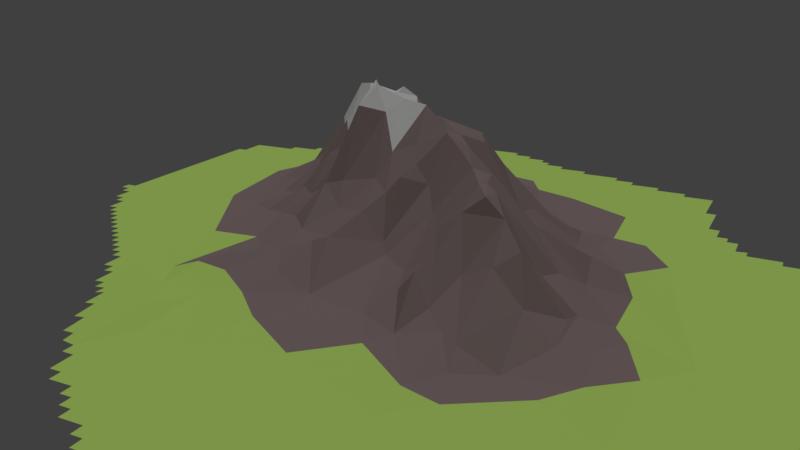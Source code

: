 # Source: monta_a.blend  (saved by Blender 2.79.0; exported with 4.5.12 LTS)
import bpy
from mathutils import Matrix  # noqa: F401  (used for matrix-valued properties, if any)

bpy.ops.wm.read_factory_settings(use_empty=True)
scene = bpy.context.scene
scene.name = 'Scene'

# ---- collections
col_collection_1 = bpy.data.collections.new('Collection 1'); scene.collection.children.link(col_collection_1)

# ---- materials (node trees are filled in below, after node groups)
mat_material = bpy.data.materials.new('Material')
mat_material.alpha_threshold = 0.0
mat_material.diffuse_color = (0.2771, 0.2079, 0.2079, 1.0)
mat_material.roughness = 0.5
mat_material.line_color = (0.0, 0.0, 0.0, 1.0)
mat_grass = bpy.data.materials.new('GRASS')
mat_grass.alpha_threshold = 0.0
mat_grass.diffuse_color = (0.5383, 0.8, 0.1717, 1.0)
mat_grass.roughness = 0.5
mat_grass.specular_intensity = 0.0
mat_snow = bpy.data.materials.new('SNOW')
mat_snow.alpha_threshold = 0.0
mat_snow.roughness = 0.5
mat_snow.specular_intensity = 0.9579

# ---- material node trees

# ---- world
world_world = bpy.data.worlds.new('World'); scene.world = world_world
world_world.color = (0.05088, 0.05088, 0.05088)
world_world.use_sun_shadow = False
world_world.sun_shadow_jitter_overblur = 0.0
world_world.cycles.sampling_method = 'MANUAL'

# ---- cameras
cam_camera = bpy.data.cameras.new('Camera')
cam_camera.clip_end = 100.0
cam_camera.lens = 35.0
cam_camera.sensor_width = 32.0
cam_camera.sensor_height = 18.0
cam_camera.ortho_scale = 7.314
cam_camera.dof.focus_distance = 0.0

# ---- lights
light_hemi = bpy.data.lights.new('Hemi', 'SUN')
light_hemi.transmission_factor = 0.0
light_hemi.angle = 0.1993
light_hemi.energy = 1.0
light_hemi.shadow_buffer_clip_start = 0.5
light_hemi.shadow_soft_size = 0.1
light_hemi.shadow_cascade_max_distance = 1000.0

# ---- meshes
me_plane_001 = bpy.data.meshes.new('Plane.001')
me_plane_001.from_pydata([(-0.7228, 0.1287, 0.0006952), (-0.7228, 0.1485, 0.0006895), (-0.703, 0.1089, 0.0008746), (-0.703, 0.1287, 0.0008501), (-0.703, 0.1485, 0.0008598), (-0.703, 0.5248, 0.0001288), (-0.6832, 0.06931, 0.001115), (-0.6832, 0.5248, 0.0002141), (-0.6634, 0.0495, 0.001387), (-0.6436, 0.009901, 0.001616), (-0.6436, 0.0495, 0.001612), (-0.6634, 0.06931, 0.001285), (-0.6832, 0.5842, 6.57e-05), (-0.6238, -0.009901, 0.001897), (-0.6238, 0.009901, 0.00193), (-0.6832, 0.1089, 0.001011), (-0.604, -0.0297, 0.002166), (-0.604, -0.009901, 0.00236), (-0.5842, -0.04951, 0.002457), (-0.5842, -0.0297, 0.002561), (-0.5842, 0.5842, 0.0005599), (-0.5842, 0.604, 0.000455), (-0.5644, -0.06931, 0.002865), (-0.5644, -0.04951, 0.002895), (-0.6021, 0.3236, 0.001655), (-0.5446, -0.08911, 0.003203), (-0.5446, -0.06931, 0.003322), (-0.5248, -0.1089, 0.003689), (-0.5248, -0.08911, 0.003751), (-0.5248, 0.6238, 0.0007347), (-0.505, -0.1287, 0.004221), (-0.5049, -0.1089, 0.004288), (0.2356, -0.005617, 0.1221), (-0.4851, -0.1485, 0.004859), (-0.4851, -0.1287, 0.00494), (-0.505, 0.6238, 0.0008857), (-0.505, 0.6436, 0.0006966), (-0.4653, -0.1683, 0.005436), (-0.4653, -0.1485, 0.005712), (-0.4653, 0.6634, 0.0007963), (-0.4455, -0.1881, 0.006135), (-0.4455, -0.1683, 0.006187), (0.2156, -0.092, 0.201), (0.332, -0.1171, 0.07824), (-0.5248, 0.604, 0.0008728), (-0.4455, 0.6634, 0.0009326), (-0.4455, 0.6832, 0.0007334), (-0.4257, -0.2079, 0.006831), (-0.4257, -0.1881, 0.007121), (-0.4059, -0.2475, 0.006653), (-0.4059, -0.2079, 0.007835), (0.3163, -0.1586, 0.08606), (0.2745, -0.2329, 0.1178), (0.2408, -0.1365, 0.1878), (-0.4653, 0.6436, 0.0009509), (-0.4059, 0.6832, 0.001009), (-0.4059, 0.703, 0.0007961), (-0.3861, -0.2673, 0.007143), (-0.3861, -0.2475, 0.007653), (0.2696, -0.1787, 0.1677), (0.2123, 0.1341, 0.08255), (0.2189, -0.1161, 0.1957), (0.2363, -0.1661, 0.1915), (-0.3861, 0.7228, 0.0006962), (-0.3663, -0.3069, 0.007519), (-0.3663, -0.2673, 0.008616), (0.228, -0.2255, 0.09615), (-0.3861, 0.703, 0.0009123), (-0.3663, 0.7228, 0.000776), (-0.3663, 0.7426, 0.0005928), (-0.3465, -0.3267, 0.008578), (-0.3465, -0.3069, 0.008648), (0.2341, -0.3029, 0.04619), (0.2372, 0.1736, 0.05013), (-0.3465, 0.7624, 0.0005063), (-0.3267, -0.3465, 0.01023), (0.2309, 0.0978, 0.09339), (-0.3465, 0.7426, 0.0006712), (-0.3267, 0.8218, 0.0001981), (-0.3069, -0.3861, 0.0125), (-0.3267, -0.3267, 0.01029), (0.1992, -0.2699, 0.058), (0.2555, 0.2195, 0.02922), (0.18, 0.05795, 0.1777), (0.1639, 0.01296, 0.2211), (-0.3069, 0.8218, 0.000221), (-0.3069, 0.8416, 0.0001408), (-0.2871, -0.4257, 0.01134), (-0.3507, -0.2371, 0.01154), (0.1819, -0.01028, 0.1827), (0.1608, -0.04911, 0.2283), (-0.2871, 0.8416, 0.0001596), (-0.2673, -0.4653, 0.009763), (-0.2673, -0.4257, 0.01337), (-0.307, -0.3465, 0.01417), (0.2124, -0.131, 0.1961), (0.157, -0.1538, 0.1296), (0.2036, -0.1713, 0.1652), (0.1825, -0.2129, 0.1114), (0.1823, -0.08282, 0.2059), (-0.2475, -0.4851, 0.007893), (-0.2475, -0.4653, 0.01023), (-0.2871, -0.3861, 0.01509), (0.1683, -0.2475, 0.09907), (0.168, -0.3086, 0.03186), (0.1894, 0.4629, 0.007983), (0.1807, 0.3268, 0.0254), (0.1265, 0.2123, 0.05974), (-0.3392, 0.652, 0.002207), (-0.2871, 0.8218, 0.0002339), (-0.2277, -0.505, 0.004839), (0.1637, 0.1768, 0.06231), (0.1553, 0.1254, 0.1042), (0.1787, -0.558, 0.00224), (-0.2277, 0.8218, 0.0003068), (-0.2277, 0.8416, 0.0002037), (-0.2079, -0.5446, 0.003106), (-0.2277, -0.485, 0.005248), (0.1339, 0.3908, 0.02803), (0.1199, 0.06124, 0.1997), (0.1482, 0.03988, 0.2296), (0.1297, -0.006273, 0.2343), (0.214, -0.4686, 0.006218), (0.1485, 0.6832, 0.001642), (0.1622, 0.5775, 0.003534), (0.1303, 0.314, 0.04227), (0.1024, 0.002364, 0.2502), (0.1183, -0.03199, 0.2402), (-0.1881, -0.5644, 0.002455), (-0.1881, -0.5446, 0.002971), (0.1102, -0.07934, 0.1707), (0.1343, -0.1161, 0.1391), (0.13, -0.2019, 0.07583), (0.1329, -0.3317, 0.02073), (0.04947, -0.3864, 0.01228), (0.08278, 0.4321, 0.03504), (0.1079, 0.3661, 0.047), (0.07094, 0.1821, 0.08978), (0.1031, 0.09196, 0.1436), (-0.3267, 0.7624, 0.0006418), (-0.1485, -0.5842, 0.002153), (0.06926, -0.1505, 0.09321), (0.106, -0.2799, 0.03577), (0.05604, 0.3419, 0.1078), (0.06531, 0.1386, 0.1138), (0.07025, 0.02815, 0.2532), (0.06057, -0.0187, 0.2139), (0.0839, -0.0687, 0.1946), (0.08923, 0.2891, 0.06616), (0.001213, 0.284, 0.1687), (0.04879, 0.04217, 0.2649), (-0.1287, -0.604, 0.001839), (-0.1485, -0.5644, 0.002501), (-0.2079, -0.5049, 0.004494), (0.08017, -0.1646, 0.07931), (0.06601, 0.3665, 0.08948), (0.0456, 0.1059, 0.159), (0.04986, -0.1029, 0.1557), (0.02918, 0.3404, 0.1234), (0.01768, 0.1615, 0.1304), (0.006059, 0.05116, 0.2696), (-0.1287, 0.8218, 0.0004506), (0.0134, -0.01071, 0.1945), (0.0004346, 0.5184, 0.01468), (0.02754, 0.4111, 0.04586), (-0.007868, 0.3201, 0.1556), (0.01641, 0.06773, 0.2613), (0.0002233, -0.04592, 0.157), (0.02318, -0.1322, 0.1299), (-0.02431, 0.3836, 0.07315), (-0.03514, 0.3457, 0.1136), (-0.01285, 0.2929, 0.175), (-0.05934, 0.2387, 0.2067), (-0.1089, -0.6238, 0.001565), (-0.1089, -0.604, 0.001868), (0.02087, 0.2349, 0.1195), (-0.0261, 0.1198, 0.1854), (-0.03151, 0.07492, 0.248), (-0.04652, 0.05021, 0.2896), (-0.1287, 0.802, 0.000544), (-0.06931, -0.6436, 0.001369), (-0.1287, -0.5842, 0.002192), (-0.01674, 0.02428, 0.2507), (0.002949, -0.2548, 0.03571), (-0.04673, 0.3657, 0.09856), (-0.04665, 0.2593, 0.2006), (-0.06316, -0.03941, 0.1436), (-0.04469, -0.0853, 0.1115), (-0.01022, -0.1792, 0.09758), (-0.04012, -0.1764, 0.08636), (-0.0471, -0.3264, 0.02016), (-0.04951, -0.6634, 0.001166), (-0.04951, -0.6436, 0.001383), (-0.06931, -0.6238, 0.001622), (-0.09149, 0.4156, 0.1301), (-0.07591, 0.3097, 0.1922), (-0.08458, 0.2846, 0.2276), (-0.0495, 0.7822, 0.000696), (-0.0495, 0.802, 0.0005242), (-0.0297, -0.6832, 0.0009705), (-0.0297, -0.6634, 0.001166), (-0.03543, 0.2056, 0.1823), (-0.05744, 0.09122, 0.2628), (-0.0674, 0.02359, 0.2572), (-0.06494, -0.2371, 0.05124), (-0.04992, 0.4845, 0.02764), (-0.1044, 0.2666, 0.2482), (-0.1064, 0.2452, 0.24), (-0.1098, 0.2014, 0.2466), (-0.08895, 0.154, 0.2604), (-0.009901, -0.7228, 0.0006758), (-0.09851, -0.1142, 0.07713), (-0.09359, -0.287, 0.03324), (-0.1022, 0.3884, 0.1487), (-0.1099, 0.3161, 0.2247), (-0.09836, 0.1272, 0.2546), (-0.1249, 0.08971, 0.1686), (-0.05412, 0.06095, 0.2959), (-0.1026, -0.03112, 0.1317), (-0.1534, 0.6325, 0.003972), (-0.009901, 0.7624, 0.0008302), (-0.009901, 0.7822, 0.0006607), (0.009901, -0.7624, 0.0004614), (-0.1035, 0.3456, 0.207), (-0.1223, 0.1717, 0.2397), (-0.09143, -0.1825, 0.06928), (0.0297, -0.7822, 0.0003581), (-0.1573, -0.2435, 0.04083), (-0.1574, -0.3103, 0.02455), (-0.08727, -0.4193, 0.008913), (-0.1528, 0.5039, 0.04284), (-0.1149, 0.4356, 0.1142), (-0.1489, 0.3707, 0.1525), (-0.1229, 0.2699, 0.2369), (0.0297, 0.7426, 0.0009934), (0.0297, 0.7624, 0.0007946), (0.0297, -0.7624, 0.0004434), (-0.1405, 0.2265, 0.2462), (-0.1443, 0.1552, 0.203), (-0.1191, 0.04505, 0.1582), (-0.1333, 0.005546, 0.1071), (0.04951, 0.7228, 0.001339), (0.04951, 0.7426, 0.0009551), (-0.009901, -0.6832, 0.0009434), (-0.1604, -0.03919, 0.06788), (-0.153, -0.1518, 0.04887), (-0.1881, -0.5446, 0.002971), (-0.1338, 0.429, 0.1022), (-0.1608, 0.3077, 0.1939), (-0.1739, 0.2633, 0.2504), (-0.148, 0.2037, 0.2351), (-0.17, 0.1719, 0.1937), (-0.1487, 0.1232, 0.2061), (-0.1344, 0.06515, 0.1404), (-0.1826, 0.4482, 0.05577), (-0.1762, 0.03574, 0.08505), (-0.204, -0.3796, 0.02629), (-0.1726, -0.4185, 0.01074), (-0.1438, 0.5744, 0.01073), (0.08911, 0.7228, 0.001091), (0.0495, -0.802, 0.0002794), (-0.1751, 0.3894, 0.1091), (-0.2028, 0.1409, 0.1144), (-0.1704, 0.09479, 0.1488), (-0.1794, -0.2102, 0.05417), (-0.2175, -0.2313, 0.04068), (-0.2079, -0.5049, 0.004494), (-0.2319, 0.4395, 0.04674), (0.08911, 0.703, 0.001402), (-0.2109, 0.3343, 0.1868), (-0.2319, 0.1952, 0.1051), (-0.2389, 0.1657, 0.1032), (-0.2118, 0.06957, 0.08657), (-0.2209, 0.007135, 0.05159), (-0.2277, -0.485, 0.005248), (-0.2277, -0.505, 0.004839), (-0.3392, 0.652, 0.002207), (-0.277, 0.5691, 0.008848), (-0.26, 0.3036, 0.1677), (-0.208, 0.2862, 0.2437), (-0.2087, 0.2188, 0.1448), (0.1485, 0.6832, 0.001642), (0.1485, 0.703, 0.001207), (0.1683, -0.802, 0.0002067), (0.0495, -0.7822, 0.0003304), (-0.2475, -0.4653, 0.01023), (-0.2475, -0.4851, 0.007893), (-0.2451, 0.3669, 0.1058), (-0.2083, -0.08859, 0.03735), (-0.2713, -0.2297, 0.02155), (-0.2155, -0.3251, 0.03148), (-0.2673, -0.4257, 0.01337), (0.1683, -0.7822, 0.0002849), (-0.2673, -0.4653, 0.009763), (-0.2498, 0.4823, 0.02703), (-0.2413, 0.08858, 0.06302), (-0.284, 0.05433, 0.03443), (-0.2871, -0.3861, 0.01509), (-0.2871, -0.4257, 0.01134), (-0.2807, 0.4214, 0.04549), (-0.3092, 0.3635, 0.09256), (-0.3244, 0.2875, 0.07295), (-0.2926, 0.1996, 0.06078), (-0.311, 0.1492, 0.04283), (-0.3361, 0.0942, 0.02662), (-0.307, -0.3465, 0.01417), (-0.3069, -0.3861, 0.0125), (-0.2337, -0.2987, 0.02472), (-0.3267, -0.3267, 0.01029), (0.2277, 0.6634, 0.001299), (0.2277, 0.6832, 0.001027), (0.2475, -0.7822, 0.0002363), (-0.3267, -0.3465, 0.01023), (-0.3622, 0.3797, 0.06297), (-0.3465, -0.3069, 0.008648), (0.2475, -0.7624, 0.000282), (-0.3465, -0.3267, 0.008578), (-0.3307, 0.4709, 0.01872), (-0.3495, 0.3273, 0.05192), (-0.3663, -0.2673, 0.008616), (0.2673, 0.6634, 0.001054), (-0.3663, -0.3069, 0.007519), (-0.392, 0.4495, 0.01682), (-0.368, 0.4118, 0.03559), (-0.3836, 0.3786, 0.04356), (-0.3507, -0.2371, 0.01154), (-0.3861, -0.2475, 0.007653), (-0.3861, -0.2673, 0.007143), (-0.3983, 0.2819, 0.02845), (0.2673, 0.6436, 0.001192), (0.3069, -0.7624, 0.0002399), (0.009901, -0.7228, 0.0007077), (-0.3805, 0.2286, 0.02629), (-0.328, -0.05131, 0.01761), (-0.4059, -0.2079, 0.007835), (-0.4059, -0.2475, 0.006653), (-0.4257, -0.1881, 0.007121), (-0.4257, -0.2079, 0.006831), (-0.4429, 0.3794, 0.01594), (-0.4521, 0.2811, 0.01233), (-0.4455, -0.1683, 0.006187), (-0.4455, -0.1881, 0.006135), (0.3267, 0.6238, 0.001168), (0.3267, 0.6436, 0.0009914), (-0.4404, 0.4921, 0.005556), (-0.4653, -0.1485, 0.005712), (-0.4653, -0.1683, 0.005436), (-0.505, 0.6238, 0.0008857), (-0.4777, 0.3712, 0.007948), (-0.4431, 0.157, 0.01229), (0.4654, 0.4059, 0.002998), (-0.4851, -0.1287, 0.00494), (-0.4851, -0.1485, 0.004859), (-0.5049, -0.1089, 0.004288), (-0.505, -0.1287, 0.004221), (0.3861, 0.604, 0.001101), (0.3861, 0.6238, 0.0008982), (-0.5248, 0.6238, 0.0007347), (-0.5248, -0.08911, 0.003751), (-0.5248, -0.1089, 0.003689), (-0.5446, -0.06931, 0.003322), (-0.5446, -0.08911, 0.003203), (-0.4853, 0.0656, 0.006554), (-0.5644, -0.04951, 0.002895), (-0.5644, -0.06931, 0.002865), (0.5247, 0.3069, 0.001052), (0.4455, 0.5049, 0.001799), (0.4455, 0.604, 0.0007843), (-0.5842, 0.604, 0.000455), (-0.5842, 0.5842, 0.0005599), (0.4653, 0.505, 0.001653), (0.4851, -0.7426, 0.0001194), (0.1787, -0.558, 0.00224), (-0.5248, 0.604, 0.0008728), (0.4851, 0.3663, 0.002589), (0.4851, 0.4059, 0.002429), (-0.5842, -0.0297, 0.002561), (-0.5842, -0.04951, 0.002457), (0.505, 0.3465, 0.002633), (0.505, 0.3663, 0.002486), (0.4851, -0.7228, 0.0001476), (0.5248, 0.3465, 0.002214), (0.5446, -0.7228, 7.568e-05), (0.3069, -0.7426, 0.000461), (0.5446, 0.3069, 0.002067), (-0.604, -0.009901, 0.00236), (-0.604, -0.0297, 0.002166), (0.5446, 0.2871, 0.002385), (-0.6832, 0.5842, 6.57e-05), (0.604, 0.2673, 0.001634), (0.604, 0.2871, 0.001505), (0.6238, -0.703, 4.053e-05), (0.6238, -0.6832, 5.554e-05), (0.6436, 0.0495, 0.002006), (0.6436, 0.2673, 0.001225), (0.6634, -0.6832, 3.423e-05), (0.5446, -0.703, 0.0001036), (0.6634, 0.009901, 0.001706), (0.6634, 0.0495, 0.001641), (0.6634, -0.6634, 4.597e-05), (-0.6021, 0.3236, 0.001655), (0.6832, -0.06931, 0.001314), (0.6832, 0.009901, 0.001473), (0.703, -0.6832, 1.84e-05), (0.703, -0.6634, 2.482e-05), (0.703, -0.6238, 4.134e-05), (0.703, -0.1485, 0.001162), (0.703, -0.06931, 0.001243), (0.7228, -0.6238, 2.922e-05), (0.7228, -0.5644, 8.926e-05), (0.7228, -0.505, 0.0001839), (0.7228, -0.2079, 0.0008409), (0.7228, -0.1485, 0.0009368), (0.7426, -0.5644, 6.525e-05), (0.7426, -0.505, 0.0001245), (0.7426, -0.4653, 0.0001882), (0.7426, -0.4287, 0.0002746), (0.7426, -0.3861, 0.0003579), (0.7426, -0.2079, 0.0006365), (0.7624, -0.4653, 0.0001316), (0.7624, -0.3861, 0.0002742), (-0.6021, 0.3236, 0.001655), (-0.6832, 0.5842, 6.57e-05), (-0.604, -0.0297, 0.002166), (-0.604, -0.009901, 0.00236), (-0.5842, -0.04951, 0.002457), (-0.5842, -0.0297, 0.002561), (-0.5248, 0.604, 0.0008728), (-0.5842, 0.5842, 0.0005599), (-0.5842, 0.604, 0.000455), (-0.5644, -0.06931, 0.002865), (-0.5644, -0.04951, 0.002895), (-0.5446, -0.08911, 0.003203), (-0.5446, -0.06931, 0.003322), (-0.5248, -0.1089, 0.003689), (-0.5248, -0.08911, 0.003751), (-0.5248, 0.6238, 0.0007347), (-0.505, -0.1287, 0.004221), (-0.5049, -0.1089, 0.004288), (-0.4851, -0.1485, 0.004859), (-0.4851, -0.1287, 0.00494), (-0.505, 0.6238, 0.0008857), (-0.4653, -0.1683, 0.005436), (-0.4653, -0.1485, 0.005712), (-0.4455, -0.1881, 0.006135), (-0.4455, -0.1683, 0.006187), (-0.4257, -0.2079, 0.006831), (-0.4257, -0.1881, 0.007121), (-0.4059, -0.2475, 0.006653), (-0.4059, -0.2079, 0.007835), (-0.3861, -0.2673, 0.007143), (-0.3861, -0.2475, 0.007653), (-0.3507, -0.2371, 0.01154), (-0.3663, -0.3069, 0.007519), (-0.3663, -0.2673, 0.008616), (-0.3465, -0.3267, 0.008578), (-0.3465, -0.3069, 0.008648), (-0.3267, -0.3465, 0.01023), (-0.3267, -0.3267, 0.01029), (-0.3069, -0.3861, 0.0125), (-0.307, -0.3465, 0.01417), (-0.2871, -0.4257, 0.01134), (-0.2871, -0.3861, 0.01509), (-0.2673, -0.4653, 0.009763), (-0.2673, -0.4257, 0.01337), (-0.2475, -0.4851, 0.007893), (-0.2475, -0.4653, 0.01023), (-0.3392, 0.652, 0.002207), (-0.2277, -0.505, 0.004839), (-0.2277, -0.485, 0.005248), (-0.2079, -0.5049, 0.004494), (-0.1881, -0.5446, 0.002971), (0.1485, 0.6832, 0.001642), (0.1787, -0.558, 0.00224), (0.5247, 0.3069, 0.001052), (0.4654, 0.4059, 0.002998), (0.4455, 0.5049, 0.001799), (0.3267, 0.6238, 0.001168), (0.3861, 0.604, 0.001101), (0.3861, 0.6238, 0.0008982), (0.4851, 0.3663, 0.002589), (0.4455, 0.604, 0.0007843), (0.4851, 0.4059, 0.002429), (0.505, 0.3465, 0.002633), (0.505, 0.3663, 0.002486), (0.4851, -0.7228, 0.0001476), (0.3069, -0.7426, 0.000461), (0.5248, 0.3465, 0.002214), (0.5446, 0.2871, 0.002385), (0.5446, 0.3069, 0.002067), (0.604, 0.2673, 0.001634), (0.604, 0.2871, 0.001505), (0.6634, 0.009901, 0.001706), (0.6436, 0.0495, 0.002006), (0.6436, 0.2673, 0.001225), (0.5446, -0.703, 0.0001036), (0.6832, -0.06931, 0.001314), (0.6634, 0.0495, 0.001641), (0.703, -0.1485, 0.001162), (0.703, -0.06931, 0.001243), (0.6832, 0.009901, 0.001473), (0.7426, -0.4287, 0.0002746), (0.7228, -0.6238, 2.922e-05), (0.7228, -0.5644, 8.926e-05), (0.7228, -0.505, 0.0001839), (0.7228, -0.2079, 0.0008409), (0.7228, -0.1485, 0.0009368), (0.7426, -0.505, 0.0001245), (0.7426, -0.4653, 0.0001882), (0.7426, -0.3861, 0.0003579), (0.7426, -0.2079, 0.0006365), (-0.4653, 0.6436, 0.0009509), (-0.1534, 0.6325, 0.003972), (-0.2079, -0.5446, 0.003106), (-0.1485, -0.5644, 0.002501), (0.2673, 0.6436, 0.001192), (0.4653, 0.505, 0.001653), (0.703, -0.6238, 4.134e-05), (0.2387, 0.04348, 0.1146), (0.2564, 0.06818, 0.1029), (0.2875, 0.1651, 0.0461), (0.3268, 0.2373, 0.01643), (0.2679, -0.3553, 0.01993), (0.2606, -0.3188, 0.04222), (0.2995, -0.2888, 0.07076), (0.3039, -0.2064, 0.135), (0.2795, -0.07841, 0.1314), (0.3011, -0.05434, 0.1094), (0.3045, 0.08005, 0.05598), (0.28, 0.1066, 0.0717), (0.314, 0.3882, 0.008605), (0.4794, -0.413, 0.004334), (0.2798, -0.4095, 0.008438), (0.3267, -0.338, 0.02254), (0.3246, -0.248, 0.07354), (0.3251, -0.06512, 0.1046), (0.2975, -0.02752, 0.08863), (0.3081, 0.01709, 0.06487), (0.3272, 0.1306, 0.03525), (0.382, -0.3543, 0.01232), (0.3749, -0.2638, 0.03931), (0.3639, -0.09045, 0.05614), (0.3548, -0.02862, 0.07655), (0.3903, 0.04165, 0.03021), (0.3791, -0.1851, 0.05068), (0.3849, 0.167, 0.02269), (0.385, 0.2295, 0.01401), (0.5247, 0.3069, 0.001052), (0.4654, 0.4059, 0.002998), (0.4455, 0.5049, 0.001799), (0.3267, 0.6238, 0.001168), (0.3861, 0.604, 0.001101), (0.3861, 0.6238, 0.0008982), (0.422, -0.04289, 0.02952), (0.4395, 0.1471, 0.01241), (0.4491, -0.1963, 0.03034), (0.4238, -0.1536, 0.02926), (0.48, -0.2551, 0.01345), (0.4165, -0.2297, 0.02969), (0.4797, -0.007738, 0.01188), (0.4851, 0.3663, 0.002589), (0.4455, 0.604, 0.0007843), (0.4851, 0.4059, 0.002429), (0.505, 0.3465, 0.002633), (0.505, 0.3663, 0.002486), (0.4851, -0.7228, 0.0001476), (0.3069, -0.7426, 0.000461), (0.5526, 0.1701, 0.004075), (0.5248, 0.3465, 0.002214), (0.6135, -0.4264, 0.001256), (0.5529, -0.2909, 0.005145), (0.5446, 0.2871, 0.002385), (0.5446, 0.3069, 0.002067), (0.5374, -0.1907, 0.00768), (0.604, 0.2673, 0.001634), (0.604, 0.2871, 0.001505), (0.6634, 0.009901, 0.001706), (0.6436, 0.0495, 0.002006), (0.6436, 0.2673, 0.001225), (0.5446, -0.703, 0.0001036), (0.6832, -0.06931, 0.001314), (0.6634, 0.0495, 0.001641), (0.703, -0.1485, 0.001162), (0.703, -0.06931, 0.001243), (0.6832, 0.009901, 0.001473), (0.7426, -0.4287, 0.0002746), (0.7228, -0.6238, 2.922e-05), (0.7228, -0.5644, 8.926e-05), (0.7228, -0.505, 0.0001839), (0.7228, -0.2079, 0.0008409), (0.7228, -0.1485, 0.0009368), (0.7426, -0.505, 0.0001245), (0.7426, -0.4653, 0.0001882), (0.7426, -0.3861, 0.0003579), (0.7426, -0.2079, 0.0006365), (-0.4653, 0.6436, 0.0009509), (-0.3793, 0.1903, 0.02756), (-0.2717, 0.3415, 0.1322), (-0.1534, 0.6325, 0.003972), (-0.2079, -0.5446, 0.003106), (-0.06927, 0.08879, 0.2596), (-0.1076, 0.4736, 0.0497), (-0.1485, -0.5644, 0.002501), (0.07272, 0.5522, 0.008577), (0.06955, -0.09561, 0.1801), (0.1102, 0.4748, 0.0142), (0.141, -0.2441, 0.06512), (0.1462, -0.05369, 0.2269), (0.2244, -0.4021, 0.01612), (0.2218, -0.05838, 0.1774), (0.2673, 0.6436, 0.001192), (0.3707, -0.2086, 0.05319), (0.4247, -0.3095, 0.01759), (0.4653, 0.505, 0.001653), (0.703, -0.6238, 4.134e-05), (0.102, -0.6328, 0.001544), (-0.1023, -0.4548, 0.007343), (-0.2659, -0.3084, 0.01972), (0.4689, 0.276, 0.006221), (-0.2823, -0.2731, 0.01925), (-0.3402, -0.1511, 0.01435), (-0.3439, 0.6447, 0.002361), (-0.3163, 0.6496, 0.002425), (0.04076, -0.58, 0.002061), (-0.3015, -0.2325, 0.01775), (-0.5073, 0.6156, 0.0008957), (-0.5842, 0.6019, 0.000466), (0.2228, -0.737, 0.0005309), (-0.5755, 0.3514, 0.002297), (-0.4831, 0.1539, 0.006957), (0.02991, -0.5707, 0.002216), (-0.5144, 0.6143, 0.0008795), (-0.5842, 0.6019, 0.000466), (0.0867, 0.7023, 0.001427), (-0.2421, -0.3255, 0.0264), (0.01886, -0.5611, 0.002367), (0.468, -0.5765, 0.0008787), (-0.118, -0.4411, 0.007788), (0.5115, 0.1617, 0.007103), (-0.195, -0.3662, 0.02595), (0.6656, -0.3222, 0.001058), (0.6954, -0.4279, 0.0006337), (0.2565, 0.6041, 0.002177), (0.4085, 0.3993, 0.005105), (0.6535, -0.4552, 0.0008637), (-0.3163, 0.6496, 0.002425), (0.01886, -0.5611, 0.002367), (0.3726, 0.4584, 0.003162), (0.3259, 0.5356, 0.002532), (0.2294, 0.6197, 0.002037), (0.4461, 0.3372, 0.003869), (-0.2032, 0.6698, 0.003014), (0.4851, 0.2326, 0.006331), (0.01886, -0.5611, 0.002367), (0.6358, -0.4667, 0.001006), (0.08629, -0.6193, 0.001605), (-0.5683, 0.3366, 0.003365), (-0.597, 0.3974, 0.001345), (-0.368, -0.09112, 0.01372), (-0.4196, 0.6312, 0.001629), (0.657, -0.2915, 0.001211), (0.6884, -0.4031, 0.0007352), (-0.4178, 0.01547, 0.01129), (-0.3163, 0.6496, 0.002425), (0.4237, 0.3742, 0.004749), (0.6468, -0.2556, 0.001284), (-0.5725, 0.604, 0.0005372), (0.5295, 0.1136, 0.006553), (-0.3349, 0.6462, 0.002673), (-0.5842, 0.6019, 0.000466), (-0.2363, -0.33, 0.02755), (-0.2099, -0.352, 0.02892), (0.4652, 0.286, 0.005673), (-0.2692, -0.3013, 0.01966), (0.0222, 0.7106, 0.001693), (0.01708, 0.7083, 0.001759), (0.05365, -0.5912, 0.001928), (0.6519, -0.2734, 0.00125), (0.5804, -0.503, 0.0009698), (0.06006, 0.7175, 0.001355), (0.06258, 0.7162, 0.001359), (0.06473, -0.6007, 0.001812), (0.6327, -0.4687, 0.0009957), (0.6422, -0.4626, 0.0009503), (-0.1427, -0.4188, 0.0101), (0.6687, -0.3331, 0.0009914), (-0.5875, 0.3767, 0.001507), (-0.5248, 0.6125, 0.0008134), (-0.1692, -0.3942, 0.01384), (0.5481, 0.06353, 0.00514), (0.07562, -0.6101, 0.001709), (-0.4633, 0.1131, 0.009536), (0.1508, 0.6653, 0.001962), (0.6112, -0.1292, 0.004455), (0.5972, -0.492, 0.0009829), (0.5843, -0.03365, 0.004633), (0.2995, 0.5791, 0.002128), (-0.3373, 0.6691, 0.001964), (0.4797, -0.336, 0.008781), (-0.2682, -0.2805, 0.02084), (0.2658, -0.6833, 0.001032), (-0.3576, 0.6719, 0.001701), (-0.1149, -0.4848, 0.006018), (-0.3446, -0.1872, 0.01317), (-0.5442, 0.3457, 0.004581), (-0.4122, 0.6331, 0.001682), (0.4451, -0.3924, 0.007145), (-0.307, -0.233, 0.01706), (0.4264, -0.4241, 0.00471), (0.5476, 0.05091, 0.005266), (-0.4628, 0.5218, 0.004313), (0.1246, -0.6108, 0.001749), (-0.4925, 0.001985, 0.005728), (0.04434, -0.5694, 0.002219), (-0.3463, 0.6704, 0.001836), (-0.5173, 0.03472, 0.00526), (-0.4992, 0.01088, 0.005563), (-0.6027, 0.2216, 0.001871), (0.2658, -0.6833, 0.001032), (-0.1278, 0.6399, 0.0037), (-0.1458, -0.4608, 0.006768), (0.004351, -0.5484, 0.002963), (-0.1972, -0.3694, 0.02603), (0.5088, 0.1612, 0.007305), (0.2446, 0.5564, 0.003029), (0.2122, 0.5916, 0.002814), (0.3915, 0.3973, 0.005733), (-0.2641, 0.6589, 0.002697), (0.1594, 0.5992, 0.003147), (-0.5056, 0.01929, 0.005445), (-0.1716, 0.6461, 0.003623), (0.1897, 0.5948, 0.002921), (0.5442, -0.2347, 0.006568), (0.08804, -0.592, 0.0019), (-0.4694, -0.02814, 0.006407), (-0.4852, -0.007424, 0.005947), (-0.3921, 0.6767, 0.001257), (-0.3969, -0.1199, 0.01091), (-0.5117, 0.02722, 0.005334), (-0.2274, -0.3253, 0.02922), (-0.5106, 0.419, 0.003864), (-0.4776, -0.01737, 0.006228), (-0.2052, -0.3564, 0.02799), (0.2658, -0.6833, 0.001032), (-0.1176, 0.6385, 0.003696), (0.4111, 0.3758, 0.005192), (0.5491, -0.2268, 0.006697), (-0.5585, 0.3156, 0.003778), (-0.2934, -0.2497, 0.01838), (-0.2109, -0.3472, 0.02937), (-0.2254, -0.3275, 0.0296), (0.4841, 0.2307, 0.006467), (0.07529, -0.5854, 0.001982), (-0.2525, -0.3, 0.02204), (-0.1345, 0.6409, 0.003727), (0.5184, -0.274, 0.009072), (0.5274, 0.1085, 0.006777), (0.1102, -0.6034, 0.001769), (-0.2498, -0.3035, 0.02223), (0.05915, -0.5771, 0.002085), (0.2936, 0.5032, 0.003302), (-0.4125, 0.6325, 0.001698), (-0.3407, 0.6696, 0.001909), (-0.5789, 0.2724, 0.002628), (-0.5227, 0.04183, 0.005234), (0.414, -0.4446, 0.003878), (0.3826, -0.4963, 0.001779), (0.4572, -0.3711, 0.009706), (0.4336, -0.4122, 0.005276), (0.09964, -0.598, 0.001832), (-0.137, -0.4733, 0.006325)], [(114, 115), (403, 404), (413, 409), (419, 415), (420, 417)], [(0, 4, 1), (2, 15, 3), (3, 15, 4), (4, 15, 5), (6, 11, 15), (5, 24, 7), (8, 10, 11), (14, 10, 9), (84, 83, 120), (17, 14, 13), (10, 24, 15), (95, 99, 131), (96, 95, 131), (98, 97, 96), (103, 81, 98), (106, 105, 118), (131, 99, 607), (103, 98, 606), (104, 103, 606), (122, 608, 133), (118, 105, 605), (107, 106, 125), (119, 120, 112), (121, 84, 120), (121, 89, 84), (35, 54, 36), (90, 89, 121), (125, 118, 136), (112, 111, 144), (54, 45, 39), (138, 119, 112), (121, 120, 145), (131, 607, 130), (54, 55, 45), (45, 55, 46), (132, 131, 154), (122, 133, 134), (107, 125, 148), (138, 112, 144), (119, 138, 145), (147, 130, 127), (141, 131, 130), (54, 108, 736, 55), (55, 67, 56), (154, 131, 141), (124, 728, 692, 123, 598), (145, 138, 156), (67, 68, 63), (127, 126, 146), (604, 130, 147), (604, 141, 130), (164, 135, 605), (67, 701, 714, 68), (68, 77, 69), (137, 148, 175), (144, 137, 159), (146, 145, 150), (141, 604, 157), (77, 139, 74), (134, 142, 183), (165, 148, 143), (149, 148, 165), (175, 148, 149), (139, 85, 78), (150, 156, 166), (146, 150, 162), (147, 146, 162), (168, 141, 157), (188, 154, 141), (139, 109, 85), (85, 91, 86), (155, 164, 169), (156, 144, 176), (157, 162, 167), (149, 165, 171), (172, 175, 149), (182, 162, 160), (170, 165, 169), (160, 166, 177), (168, 167, 187), (185, 171, 170), (201, 175, 172), (177, 176, 202), (178, 177, 217), (189, 188, 211), (139, 114, 109), (184, 205, 194), (185, 184, 195), (172, 185, 196), (176, 201, 209), (188, 187, 211), (195, 184, 213), (207, 172, 196), (208, 201, 172), (139, 161, 114), (209, 201, 208), (600, 202, 215), (187, 186, 218), (205, 163, 258), (231, 205, 601), (195, 223, 214), (196, 195, 214), (206, 196, 214), (225, 211, 245), (229, 212, 228), (219, 730, 727, 663), (601, 205, 230), (247, 213, 231), (232, 223, 213), (233, 206, 214), (207, 206, 233), (152, 129, 128), (208, 207, 237), (239, 217, 253), (218, 239, 240), (213, 247, 232), (248, 214, 223), (248, 233, 214), (224, 237, 250), (181, 152, 140), (152, 153, 129), (252, 215, 224), (216, 215, 252), (253, 216, 263), (218, 240, 244), (264, 225, 245), (227, 225, 264), (254, 231, 230), (219, 754, 730), (174, 181, 151), (261, 232, 247), (237, 233, 249), (238, 250, 251), (239, 253, 255), (240, 239, 255), (257, 684, 688), (249, 248, 279), (251, 250, 280), (241, 220, 139), (263, 252, 262), (255, 253, 263), (244, 240, 273), (256, 257, 722), (262, 251, 271), (255, 263, 272), (227, 264, 265), (228, 227, 265), (193, 174, 173), (372, 713, 759), (290, 749, 742, 639, 228), (599, 246, 266), (277, 258, 598), (251, 280, 270), (272, 263, 295), (289, 264, 245), (274, 257, 256), (278, 279, 269), (270, 280, 301), (273, 272, 296), (307, 265, 289), (139, 197, 179), (192, 193, 180), (274, 256, 291), (597, 278, 287), (280, 279, 278), (271, 270, 302), (262, 271, 303), (200, 192, 191), (372, 752, 733), (295, 262, 303), (289, 288, 333), (256, 671, 670, 305), (297, 256, 305), (285, 274, 291), (317, 294, 277), (299, 267, 294), (300, 287, 299), (307, 289, 624, 748, 699), (301, 278, 597), (199, 243, 200), (200, 243, 655, 690), (296, 295, 304), (308, 634, 617), (305, 670, 634, 308), (300, 299, 317), (323, 300, 317), (318, 300, 313), (303, 302, 596), (314, 673, 619, 325), (344, 277, 668, 621), (328, 301, 318), (302, 301, 328), (314, 325, 319), (344, 317, 277), (319, 325, 326), (318, 324, 338), (304, 596, 349), (325, 703, 737, 340), (338, 323, 322), (338, 324, 323), (222, 236, 331), (332, 328, 339), (349, 596, 332), (325, 340, 336), (334, 325, 336), (349, 332, 339), (373, 659, 625), (340, 734, 741, 345), (348, 349, 339), (345, 741, 735, 351), (362, 691, 629), (400, 656, 628), (358, 716, 729, 360), (400, 763, 747, 656), (360, 729, 738, 363), (376, 715, 764, 385), (363, 738, 715, 376), (400, 686, 657), (569, 685, 640), (569, 644, 641), (586, 654, 682, 614), (569, 677, 665), (576, 577, 567), (578, 574, 567), (281, 268, 633, 719, 744), (580, 567, 689, 695, 693), (569, 665, 693, 746), (574, 575, 571), (574, 571, 567), (570, 732, 755), (565, 678, 636, 566), (531, 570, 755, 698), (557, 573, 555), (562, 548, 560), (573, 553, 556), (613, 549, 548), (559, 554, 543), (554, 546, 545), (559, 543, 553), (549, 551, 550), (560, 664, 650, 547), (540, 558, 544), (549, 648, 647, 548), (541, 553, 542), (556, 541, 43), (51, 556, 43), (533, 612, 540), (547, 650, 672), (548, 647, 643), (292, 284, 283), (545, 521, 538), (542, 537, 536), (542, 536, 527), (542, 527, 535), (611, 544, 525), (292, 315, 284), (534, 611, 525), (533, 540, 534), (532, 539, 533), (538, 520, 528), (43, 541, 526), (544, 51, 525), (520, 521, 82), (528, 520, 529), (535, 527, 526), (51, 43, 53), (525, 51, 59), (533, 523, 522), (530, 124, 105), (521, 530, 106), (309, 310, 281), (518, 528, 519), (537, 518, 32), (43, 526, 42), (524, 52, 523), (529, 73, 76), (59, 53, 62), (52, 59, 66), (52, 66, 523), (329, 309, 281), (610, 123, 692, 649), (530, 105, 106), (521, 106, 82), (73, 60, 76), (315, 383, 627, 331), (62, 53, 61), (59, 62, 97), (523, 66, 72), (608, 522, 72), (519, 76, 83), (62, 95, 97), (81, 66, 97), (73, 82, 111), (76, 60, 112), (32, 83, 84), (89, 32, 84), (609, 89, 90), (99, 609, 90), (72, 81, 104), (82, 106, 107), (60, 111, 112), (104, 81, 103), (608, 104, 133), (83, 112, 120), (99, 90, 607), (98, 96, 132), (98, 132, 606), (113, 122, 134), (105, 124, 605), (106, 118, 125), (111, 107, 137), (90, 121, 127), (607, 90, 127), (96, 131, 132), (104, 606, 142), (124, 598, 603), (124, 603, 605), (118, 605, 135), (118, 135, 136), (111, 137, 144), (120, 119, 145), (121, 145, 126), (127, 121, 126), (607, 127, 130), (606, 132, 142), (382, 396, 380), (104, 142, 133), (136, 135, 155), (125, 136, 143), (148, 125, 143), (107, 148, 137), (132, 154, 142), (134, 133, 142), (136, 155, 143), (138, 144, 156), (405, 396, 399), (126, 145, 146), (404, 405, 399), (127, 146, 147), (142, 154, 183), (605, 603, 163), (0, 3, 4), (5, 15, 24), (7, 24, 12), (14, 17, 10), (11, 10, 15), (155, 135, 164), (10, 17, 24), (145, 156, 150), (604, 147, 157), (603, 598, 163), (143, 155, 158), (165, 143, 158), (147, 162, 157), (188, 141, 168), (605, 163, 164), (155, 169, 158), (137, 175, 159), (144, 159, 176), (150, 166, 160), (150, 160, 162), (157, 167, 168), (183, 154, 188), (134, 183, 190), (165, 158, 169), (156, 176, 177), (58, 88, 49), (166, 156, 177), (167, 162, 182), (164, 163, 205), (55, 736, 701, 67), (164, 205, 169), (171, 165, 170), (149, 171, 185), (172, 149, 185), (159, 175, 201), (159, 201, 176), (68, 714, 762, 77), (160, 177, 178), (182, 160, 178), (167, 182, 186), (167, 186, 187), (188, 189, 183), (77, 762, 697, 139), (190, 183, 212), (134, 190, 229), (113, 134, 229), (169, 205, 184), (85, 109, 91), (170, 169, 184), (185, 170, 184), (177, 202, 217), (203, 182, 178), (186, 182, 203), (168, 187, 188), (204, 183, 189), (212, 183, 204), (113, 229, 616, 721, 635), (185, 195, 196), (176, 209, 202), (217, 202, 600), (178, 217, 203), (189, 225, 204), (194, 205, 231), (184, 194, 213), (195, 213, 223), (207, 196, 206), (172, 207, 208), (202, 209, 215), (203, 217, 239), (186, 203, 218), (187, 218, 211), (189, 211, 225), (229, 190, 212), (163, 598, 258), (194, 231, 213), (224, 209, 208), (209, 224, 215), (600, 215, 216), (600, 216, 253), (217, 600, 253), (203, 239, 218), (205, 258, 230), (601, 230, 231), (208, 237, 224), (211, 218, 244), (204, 225, 227), (204, 227, 212), (212, 227, 228), (602, 702, 770, 720, 266), (248, 223, 232), (139, 179, 161), (207, 233, 237), (224, 250, 238), (252, 224, 238), (216, 252, 263), (211, 244, 245), (266, 720, 257), (247, 231, 254), (248, 232, 261), (233, 248, 249), (237, 249, 250), (238, 251, 262), (252, 238, 262), (245, 244, 288), (261, 247, 254), (248, 261, 269), (248, 269, 279), (250, 249, 280), (240, 255, 273), (267, 230, 258), (254, 230, 267), (261, 254, 267), (249, 279, 280), (263, 262, 295), (244, 273, 288), (245, 288, 289), (193, 676, 623, 174), (181, 630, 653, 152), (228, 265, 307), (290, 228, 307), (266, 257, 274), (294, 258, 277), (267, 258, 294), (287, 261, 267), (139, 220, 197), (197, 198, 179), (269, 261, 287), (271, 251, 270), (255, 272, 273), (265, 264, 289), (266, 274, 275), (200, 690, 681, 192), (277, 598, 622, 668), (278, 269, 287), (272, 295, 296), (256, 297, 291), (286, 274, 285), (220, 221, 197), (287, 267, 299), (280, 278, 301), (271, 302, 303), (331, 243, 210), (288, 273, 333), (285, 291, 293), (597, 287, 300), (241, 234, 220), (234, 235, 220), (270, 301, 302), (273, 296, 333), (291, 297, 298), (219, 719, 754), (226, 284, 236), (299, 294, 317), (597, 300, 318), (301, 597, 318), (295, 303, 304), (297, 305, 306), (296, 304, 333), (289, 333, 620, 624), (307, 753, 758), (241, 242, 234), (236, 284, 331), (305, 308, 312), (313, 300, 323), (302, 332, 596), (303, 596, 304), (308, 314, 316), (323, 317, 322), (268, 259, 679, 680), (243, 331, 615, 655), (313, 324, 318), (302, 328, 332), (314, 319, 321), (322, 317, 344), (324, 313, 323), (319, 326, 327), (318, 338, 328), (304, 349, 333), (333, 662, 658), (325, 334, 335), (338, 322, 344), (260, 283, 284), (328, 338, 339), (334, 336, 337), (339, 338, 348), (333, 349, 691, 662), (336, 340, 341), (344, 621, 761, 710), (348, 338, 344), (281, 282, 268), (340, 345, 346), (373, 625, 631), (345, 351, 352), (351, 735, 712, 353), (351, 353, 354), (373, 631, 687), (353, 712, 716, 358), (353, 358, 359), (358, 360, 361), (400, 628, 686), (360, 363, 364), (284, 315, 331), (369, 373, 666, 632), (385, 764, 362, 763, 717), (363, 376, 377), (376, 385, 386), (400, 657, 369, 388), (37, 41, 445, 442), (292, 311, 315), (48, 47, 446, 447), (415, 416, 501, 508), (417, 418, 510, 509), (24, 17, 424, 421), (396, 405, 517, 495), (367, 355, 478, 481), (21, 626, 669, 429), (35, 29, 436, 441), (101, 100, 465, 466), (108, 54, 511, 467), (409, 410, 504, 503), (411, 412, 506, 505), (355, 356, 479, 478), (71, 70, 455, 456), (17, 16, 423, 424), (22, 26, 433, 430), (383, 380, 485, 486), (25, 28, 435, 432), (329, 320, 309), (365, 381, 487, 474), (49, 88, 452, 448), (65, 64, 453, 454), (380, 396, 495, 485), (129, 153, 470, 471), (75, 94, 460, 457), (16, 19, 426, 423), (397, 398, 497, 492), (315, 330, 383), (100, 117, 469, 465), (384, 365, 474, 489), (88, 58, 451, 452), (406, 407, 499, 498), (342, 329, 515, 477), (152, 653, 372, 473, 646, 514), (28, 27, 434, 435), (412, 406, 498, 506), (20, 12, 422, 428), (342, 343, 329), (331, 627, 615), (29, 44, 427, 436), (40, 48, 447, 444), (329, 281, 472, 515), (410, 414, 507, 504), (356, 342, 477, 479), (26, 25, 432, 433), (389, 390, 491, 490), (92, 101, 466, 463), (117, 110, 468, 469), (398, 393, 493, 497), (407, 401, 496, 499), (80, 75, 457, 458), (64, 71, 456, 453), (23, 22, 430, 431), (402, 397, 492, 500), (30, 34, 440, 437), (387, 384, 489, 488), (87, 93, 464, 461), (33, 38, 443, 439), (153, 116, 513, 470), (110, 153, 470, 468), (57, 65, 454, 450), (414, 415, 508, 507), (394, 389, 490, 494), (416, 417, 509, 501), (19, 18, 425, 426), (27, 31, 438, 434), (372, 718, 383, 486, 700, 473), (390, 387, 488, 491), (41, 40, 444, 445), (408, 409, 503, 502), (219, 663, 108, 467, 645, 512), (12, 24, 421, 422), (18, 23, 431, 425), (383, 371, 380), (79, 102, 462, 459), (44, 21, 429, 427), (378, 379, 484, 483), (93, 92, 463, 464), (38, 37, 442, 443), (47, 50, 449, 446), (401, 402, 500, 496), (102, 87, 461, 462), (281, 744, 219, 512, 472), (31, 30, 437, 438), (374, 375, 482, 480), (379, 374, 480, 484), (34, 33, 439, 440), (391, 392, 396), (381, 378, 483, 487), (392, 399, 396), (392, 395, 399), (58, 57, 450, 451), (418, 411, 505, 510), (375, 350, 475, 482), (366, 367, 481, 476), (70, 80, 458, 455), (153, 152, 514, 470), (50, 49, 448, 449), (393, 394, 494, 493), (405, 408, 502, 517), (370, 366, 476, 516), (116, 129, 471, 513), (94, 79, 459, 460), (54, 35, 441, 511), (350, 370, 516, 475), (479, 477, 550, 552), (480, 482, 562, 560), (475, 516, 613, 548), (502, 503, 587, 586), (454, 453, 321, 319), (464, 463, 293, 291), (510, 505, 589, 594), (468, 470, 266, 275), (473, 700, 743, 113), (500, 492, 576, 584), (492, 497, 581, 576), (457, 460, 305, 312), (496, 500, 584, 580), (451, 450, 327, 326), (499, 496, 580, 583), (421, 424, 385, 717, 400), (429, 669, 428, 369, 632, 368), (511, 441, 347, 595), (453, 456, 314, 321), (447, 446, 337, 336), (455, 458, 308, 316), (449, 448, 335, 334), (432, 435, 358, 361), (465, 469, 274, 286), (424, 423, 386, 385), (441, 436, 357, 347), (489, 474, 547, 572), (471, 470, 266, 246), (430, 433, 360, 364), (482, 475, 548, 562), (515, 472, 123, 610), (448, 452, 325, 335), (469, 468, 275, 274), (467, 511, 595, 276), (443, 442, 346, 345), (509, 510, 594, 593), (463, 466, 285, 293), (423, 426, 376, 386), (516, 476, 549, 613), (436, 427, 373, 687, 357), (446, 449, 334, 337), (483, 484, 564, 563), (505, 506, 590, 589), (461, 464, 291, 298), (504, 507, 591, 588), (508, 501, 585, 592), (512, 645, 467, 276, 622, 598), (444, 447, 336, 341), (433, 432, 361, 360), (470, 513, 599, 266), (466, 465, 286, 285), (435, 434, 359, 358), (459, 462, 297, 306), (452, 451, 326, 325), (497, 493, 577, 581), (503, 504, 588, 587), (517, 502, 586, 614), (439, 443, 345, 352), (431, 430, 364, 363), (442, 445, 340, 346), (494, 490, 574, 578), (476, 481, 561, 549), (481, 478, 551, 561), (495, 517, 614, 579), (472, 512, 598, 123), (498, 499, 583, 582), (434, 438, 353, 359), (462, 461, 298, 297), (426, 425, 377, 376), (437, 440, 351, 354), (485, 495, 579, 565), (445, 444, 341, 340), (490, 491, 575, 574), (493, 494, 578, 577), (491, 488, 571, 575), (427, 429, 368, 666, 373), (477, 515, 610, 550), (478, 479, 552, 551), (422, 421, 400, 388), (450, 454, 319, 327), (488, 489, 572, 571), (514, 646, 473, 113, 635, 602), (487, 483, 563, 568), (428, 422, 388, 369), (458, 457, 312, 308), (425, 431, 363, 377), (460, 459, 306, 305), (513, 471, 246, 599), (438, 437, 354, 353), (486, 485, 565, 566), (440, 439, 352, 351), (506, 498, 582, 590), (474, 487, 568, 547), (484, 480, 560, 564), (507, 508, 592, 591), (470, 514, 602, 266), (501, 509, 593, 585), (456, 455, 316, 314), (111, 82, 107), (608, 72, 104), (81, 97, 98), (97, 95, 96), (95, 42, 99), (42, 609, 99), (609, 32, 89), (32, 518, 83), (83, 76, 112), (72, 66, 81), (62, 61, 95), (95, 61, 42), (518, 519, 83), (60, 73, 111), (608, 532, 522), (72, 522, 523), (66, 59, 97), (42, 526, 609), (526, 32, 609), (608, 122, 532), (59, 51, 53), (53, 43, 61), (61, 43, 42), (526, 527, 32), (527, 536, 32), (519, 529, 76), (520, 82, 73), (113, 765, 708, 122), (52, 525, 59), (536, 537, 32), (528, 529, 519), (529, 520, 73), (533, 524, 523), (524, 534, 52), (537, 528, 518), (124, 725, 731), (122, 708, 768, 532), (522, 532, 533), (524, 533, 534), (52, 534, 525), (526, 541, 535), (537, 538, 528), (538, 521, 520), (535, 541, 542), (537, 543, 538), (534, 540, 611), (542, 543, 537), (538, 554, 545), (533, 539, 612), (611, 540, 544), (544, 556, 51), (553, 543, 542), (543, 554, 538), (545, 546, 521), (560, 548, 643, 664), (549, 550, 642, 696, 648), (550, 551, 552), (532, 768, 706, 539), (540, 612, 558), (556, 553, 541), (546, 618, 672, 521), (549, 561, 551), (113, 743, 766), (558, 555, 544), (531, 765, 766, 569), (539, 706, 767, 612), (612, 557, 558), (558, 557, 555), (555, 556, 544), (554, 751, 618, 546), (612, 767, 698, 557), (555, 573, 556), (573, 559, 553), (567, 547, 652, 638), (559, 756, 723, 554), (547, 563, 560), (563, 564, 560), (547, 568, 563), (565, 579, 694, 678), (531, 569, 570), (559, 573, 709, 756), (567, 571, 547), (571, 572, 547), (570, 569, 746, 732), (580, 576, 567), (577, 578, 567), (576, 581, 577), (579, 614, 682, 694), (569, 660, 677), (576, 580, 584), (569, 654, 683), (569, 683, 644), (582, 660, 640, 589), (582, 589, 590), (588, 591, 592), (588, 592, 585), (569, 641, 661), (569, 661, 685), (629, 691, 349, 348), (681, 690, 769, 733), (658, 620, 333), (682, 654, 569), (623, 630, 181, 174), (670, 671, 749, 750), (635, 721, 702, 602), (636, 678, 569), (659, 761, 705), (657, 686, 373, 369), (683, 654, 586, 587), (650, 664, 745), (681, 676, 193, 192), (672, 618, 547), (694, 682, 569), (639, 688, 228), (624, 620, 703, 707), (685, 661, 593, 594), (619, 673, 753, 699), (688, 684, 229, 228), (679, 259, 241), (628, 656, 704, 740), (684, 637, 229), (631, 625, 595, 347), (668, 622, 276), (658, 662, 362, 734, 737), (665, 677, 583, 580), (664, 643, 726, 745), (639, 742, 722), (649, 692, 728, 731), (615, 627, 383, 718, 711), (644, 683, 587, 588), (623, 676, 752, 759), (617, 634, 739, 758), (678, 694, 569), (640, 685, 594, 589), (662, 691, 362), (667, 689, 567), (677, 660, 582, 583), (687, 631, 347, 357), (617, 673, 314, 308), (649, 642, 550, 610), (693, 695, 689, 709), (621, 668, 276), (648, 696, 725, 724), (655, 615, 711, 757), (643, 647, 760, 726), (669, 626, 20, 428), (638, 667, 567), (632, 666, 368), (618, 652, 547), (653, 630, 713, 372), (640, 660, 569), (641, 644, 588, 585), (634, 670, 750, 739), (686, 628, 740, 710, 373), (647, 648, 724, 760), (625, 659, 705, 276, 595), (675, 680, 679, 674), (674, 679, 241), (680, 633, 268), (672, 650, 530, 521), (690, 655, 757, 769), (637, 616, 229), (693, 665, 580), (656, 747, 704), (638, 652, 751, 723), (663, 727, 697, 108), (619, 748, 707, 325), (661, 641, 585, 593), (651, 674, 241, 139), (674, 651, 675), (717, 763, 400), (762, 714, 108), (732, 746, 573), (698, 767, 531), (723, 751, 554), (737, 703, 620, 658), (708, 765, 531), (711, 718, 372), (759, 713, 630, 623), (741, 734, 362), (756, 709, 689, 667), (710, 761, 659, 373), (726, 760, 124, 530), (745, 726, 530), (760, 724, 124), (733, 752, 676, 681), (733, 769, 372), (706, 768, 531), (738, 729, 362), (755, 732, 573, 557), (722, 257, 688, 639), (745, 530, 650), (723, 756, 667, 638), (744, 719, 219), (740, 704, 348, 344), (724, 725, 124), (725, 696, 642), (257, 720, 637, 684), (743, 700, 486, 566), (697, 727, 651, 139), (705, 761, 621, 276), (766, 765, 113), (739, 750, 290), (699, 753, 307), (742, 749, 671), (750, 749, 290), (698, 755, 557), (722, 742, 671, 256), (731, 725, 642, 649), (737, 734, 340), (764, 715, 362), (758, 753, 673, 617), (729, 716, 362), (707, 748, 624), (759, 752, 372), (767, 706, 531), (710, 740, 344), (757, 711, 372), (735, 741, 362), (702, 721, 616), (618, 751, 652), (704, 747, 629, 348), (731, 728, 124), (766, 743, 566, 636, 569), (714, 701, 108), (709, 573, 693), (707, 703, 325), (768, 708, 531), (754, 719, 633, 680, 675), (697, 762, 108), (715, 738, 362), (716, 712, 362), (701, 736, 108), (720, 770, 702, 616, 637), (769, 757, 372), (746, 693, 573), (747, 763, 362, 629), (699, 748, 619), (712, 735, 362), (727, 730, 651), (758, 739, 290, 307), (730, 754, 675, 651)])
me_plane_001.polygons.foreach_set('material_index', [1, 1, 1, 1, 1, 1, 1, 1, 0, 1, 1, 0, 0, 0, 0, 0, 0, 0, 0, 1, 0, 0, 0, 0, 0, 1, 0, 0, 0, 1, 0, 0, 0, 1, 1, 0, 1, 0, 0, 0, 0, 0, 1, 2, 0, 1, 0, 1, 0, 0, 0, 0, 1, 1, 0, 0, 0, 0, 1, 0, 0, 0, 0, 1, 0, 0, 0, 0, 0, 1, 1, 0, 0, 0, 0, 0, 2, 0, 0, 0, 0, 0, 2, 2, 0, 1, 0, 0, 0, 2, 0, 0, 2, 2, 1, 2, 2, 0, 0, 0, 0, 0, 0, 0, 1, 1, 0, 0, 0, 0, 2, 1, 2, 0, 0, 0, 0, 0, 2, 1, 1, 2, 2, 0, 0, 0, 0, 0, 1, 1, 0, 2, 2, 0, 0, 1, 0, 0, 1, 0, 0, 0, 1, 0, 0, 0, 1, 1, 1, 1, 1, 0, 0, 0, 0, 1, 0, 0, 0, 1, 1, 1, 1, 0, 2, 0, 0, 1, 1, 0, 1, 1, 1, 1, 0, 0, 0, 1, 0, 1, 1, 0, 1, 1, 0, 0, 0, 0, 1, 1, 0, 0, 1, 0, 1, 0, 0, 1, 0, 0, 1, 0, 0, 1, 1, 0, 1, 1, 0, 1, 1, 1, 1, 1, 1, 1, 1, 1, 1, 1, 1, 1, 1, 1, 1, 1, 1, 1, 1, 1, 1, 1, 1, 1, 1, 1, 1, 0, 1, 1, 1, 0, 1, 0, 0, 0, 0, 1, 1, 1, 0, 0, 0, 0, 0, 1, 0, 0, 0, 0, 0, 0, 0, 0, 0, 0, 0, 0, 1, 0, 1, 0, 0, 0, 0, 0, 0, 0, 0, 1, 1, 0, 0, 0, 1, 0, 0, 0, 0, 0, 0, 0, 0, 0, 0, 0, 0, 0, 0, 0, 0, 0, 0, 0, 0, 0, 0, 1, 1, 0, 0, 0, 0, 0, 0, 1, 1, 0, 0, 0, 0, 0, 0, 0, 0, 1, 0, 0, 0, 0, 0, 0, 0, 0, 0, 1, 0, 1, 0, 0, 0, 1, 1, 1, 1, 1, 0, 1, 0, 0, 0, 0, 0, 0, 0, 0, 0, 0, 0, 2, 2, 0, 0, 0, 0, 0, 1, 0, 0, 0, 2, 0, 0, 0, 0, 0, 0, 1, 0, 2, 0, 0, 0, 1, 0, 1, 1, 0, 1, 0, 0, 2, 2, 0, 0, 0, 0, 1, 0, 2, 0, 2, 0, 0, 0, 0, 2, 2, 2, 0, 0, 0, 0, 1, 0, 0, 2, 2, 2, 0, 0, 0, 0, 0, 2, 0, 0, 0, 1, 1, 0, 1, 2, 2, 0, 0, 0, 1, 0, 0, 0, 2, 0, 0, 0, 0, 0, 0, 2, 0, 0, 0, 0, 2, 0, 0, 0, 1, 1, 1, 1, 1, 0, 0, 0, 1, 1, 0, 0, 0, 0, 1, 1, 1, 0, 0, 1, 1, 1, 0, 0, 0, 1, 0, 1, 0, 1, 1, 0, 0, 1, 1, 1, 0, 0, 0, 0, 1, 0, 1, 1, 1, 1, 1, 0, 0, 0, 1, 0, 1, 1, 0, 0, 1, 0, 0, 1, 0, 0, 1, 1, 0, 1, 0, 1, 0, 1, 1, 1, 0, 1, 1, 1, 1, 1, 1, 1, 1, 1, 1, 1, 1, 1, 1, 1, 1, 1, 1, 0, 1, 0, 0, 0, 1, 1, 0, 0, 0, 0, 1, 0, 0, 0, 0, 0, 0, 1, 0, 1, 0, 1, 0, 1, 1, 0, 0, 0, 1, 0, 0, 1, 0, 1, 1, 0, 0, 0, 1, 1, 0, 0, 1, 0, 0, 0, 0, 0, 0, 0, 0, 0, 0, 0, 0, 0, 0, 0, 0, 0, 0, 0, 0, 0, 0, 0, 0, 1, 0, 0, 0, 1, 1, 0, 1, 0, 0, 0, 0, 0, 0, 0, 0, 1, 0, 0, 0, 0, 1, 0, 1, 1, 0, 0, 0, 0, 0, 1, 0, 0, 0, 0, 0, 0, 1, 0, 0, 0, 0, 0, 0, 0, 0, 0, 1, 0, 0, 0, 0, 0, 0, 1, 0, 1, 0, 0, 0, 0, 0, 0, 0, 0, 0, 1, 0, 0, 1, 1, 0, 1, 0, 0, 0, 0, 0, 0, 0, 0, 0, 0, 0, 0, 1, 0, 0, 0, 0, 0, 0, 1, 0, 0, 0, 0, 0, 0, 0, 0, 0, 1, 1, 0, 0, 0, 0, 0, 1, 0, 0, 0, 0, 0, 1, 0, 1, 0, 0, 1, 0, 0, 0, 0, 0, 0, 0, 1, 0, 0, 0, 0, 0, 1, 0, 0, 0, 0, 0, 0, 0, 0, 0, 0, 0, 0, 0, 0, 0, 0, 0, 0, 0, 0, 0, 1, 0, 0, 0, 0, 0, 0, 0, 1, 0, 0, 0, 0, 0, 0, 0, 1, 1, 0, 0, 0, 0, 0, 0, 0, 0, 0, 0, 0, 0, 0, 0, 0, 0, 0, 1, 1, 1, 1, 0, 0, 1, 1, 1, 0, 1, 1, 0, 0, 0, 1, 1, 1, 1, 1, 1, 1, 1, 1, 1, 1, 1, 1, 1, 1, 1, 1, 1, 1, 1, 1, 1, 1, 1, 1, 1, 1, 1, 1, 1, 1, 1, 1, 1, 1, 1, 1, 1, 1, 1, 1, 1, 1, 1, 1, 1, 1, 1, 1, 1, 1, 1, 1, 1, 1, 1, 1, 1, 1, 1, 1, 1, 1, 1, 1, 1, 1, 1, 1, 1, 1, 1, 1, 1, 1, 1, 0, 1, 1, 1, 1, 1, 1, 1, 1, 1, 1, 1, 1, 1, 1, 1, 1, 1, 1, 1, 1, 1, 1, 1, 1, 1, 1, 1, 1, 1, 1, 1, 1, 1, 1, 1, 1, 1, 1, 1, 1, 1, 1, 1, 1, 1, 1, 1, 1, 1, 1, 1, 1, 1, 1, 1, 1, 1, 1, 1, 1, 1, 1, 1, 1, 1, 1, 1, 1, 1, 1, 1, 1, 1, 1, 1, 1, 1, 1, 1, 1, 1, 1, 1, 1, 1, 1, 2, 1, 1, 1, 1, 1, 1, 1, 1, 1])
me_plane_001.materials.append(mat_material)
me_plane_001.materials.append(mat_grass)
me_plane_001.materials.append(mat_snow)
me_plane_001.use_remesh_preserve_volume = False
me_plane_001.use_remesh_preserve_attributes = False
me_plane_001.use_mirror_vertex_groups = False
me_plane_001.update()

# ---- objects
ob_hemi = bpy.data.objects.new('Hemi', light_hemi)
ob_plane = bpy.data.objects.new('Plane', me_plane_001)
ob_camera = bpy.data.objects.new('Camera', cam_camera)

# ---- transforms, parenting, visibility, modifiers, constraints
ob_hemi.location = (10.07, -7.389, 20.36)
ob_hemi.lineart.crease_threshold = 0.0
ob_plane.location = (0.0, 0.0, 0.0)
ob_plane.scale = (20.23, 20.23, 20.23)
ob_plane.lineart.crease_threshold = 0.0
ob_camera.location = (13.05, -25.06, 10.95)
ob_camera.rotation_euler = (1.241, -5.67e-05, 0.4663)
ob_camera.lock_rotations_4d = False
ob_camera.empty_display_type = 'ARROWS'
ob_camera.color = (0.0, 0.0, 0.0, 0.0)
ob_camera.display_type = 'WIRE'
ob_camera.lineart.crease_threshold = 0.0

# ---- collection membership
col_collection_1.objects.link(ob_hemi)
col_collection_1.objects.link(ob_plane)
col_collection_1.objects.link(ob_camera)

# ---- scene / render settings (as saved in the file)
scene.camera = ob_camera
scene.frame_start = 2; scene.frame_end = 2; scene.frame_set(1)
scene.render.engine = 'CYCLES'
scene.render.image_settings.color_depth = '16'
scene.render.resolution_percentage = 50
scene.render.dither_intensity = 0.0
scene.render.use_overwrite = False
scene.cycles.use_denoising = False
scene.cycles.samples = 128
scene.cycles.sampling_pattern = 'TABULATED_SOBOL'
scene.cycles.light_sampling_threshold = 0.0
scene.cycles.use_adaptive_sampling = False
scene.cycles.use_light_tree = False
scene.cycles.blur_glossy = 0.0
scene.cycles.sample_clamp_indirect = 0.0
scene.view_settings.view_transform = 'Standard'
bpy.context.view_layer.update()
